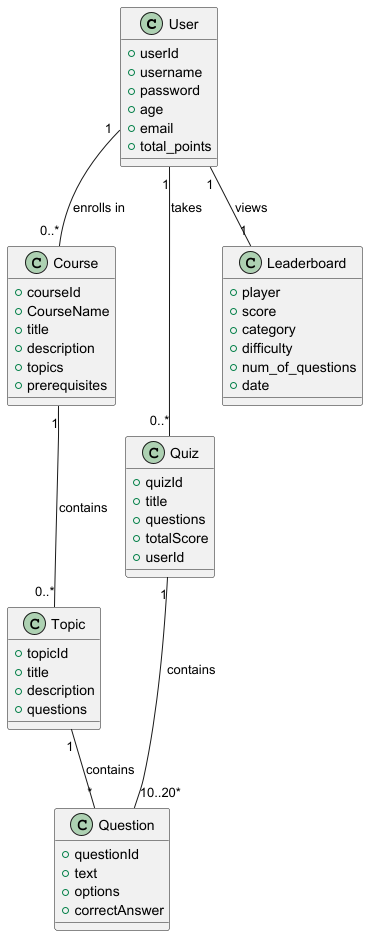

The diagram above was rendered by PlantUML. Its source (embedded in the PNG):
@startuml
class User
{
    +userId
    +username
    +password
    +age
    +email
    +total_points

}
class Course
{
    +courseId
    +CourseName
    +title
    +description
    +topics
    +prerequisites
}
class Topic
{
    +topicId
    +title
    +description
    +questions
}
class Question
{
    +questionId
    +text
    +options
    +correctAnswer
}
class Quiz
{
    +quizId
    +title
    +questions
    +totalScore
    +userId
}
class Leaderboard
{
    +player
    +score
    +category
    +difficulty
    +num_of_questions
    +date
}


User "1" -- "1" Leaderboard : views
User "1" -- "0..*" Course : enrolls in
Course "1" -- "0..*" Topic : contains
Topic "1" -- "*" Question : contains
User "1" -- "0..*" Quiz : takes
Quiz "1" -- "10..20*" Question : contains


@enduml